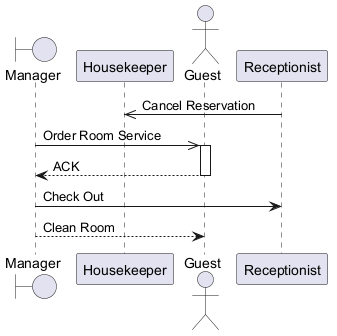

The diagram above was rendered by PlantUML. Its source (embedded in the PNG):
@startuml

boundary "Manager" as M
participant "Housekeeper" as H
actor "Guest" as G
participant "Receptionist" as R
R ->> H : Cancel Reservation
M ->> G : Order Room Service
activate G
G --> M : ACK
deactivate G
M -> R : Check Out
M --> G : Clean Room
@enduml